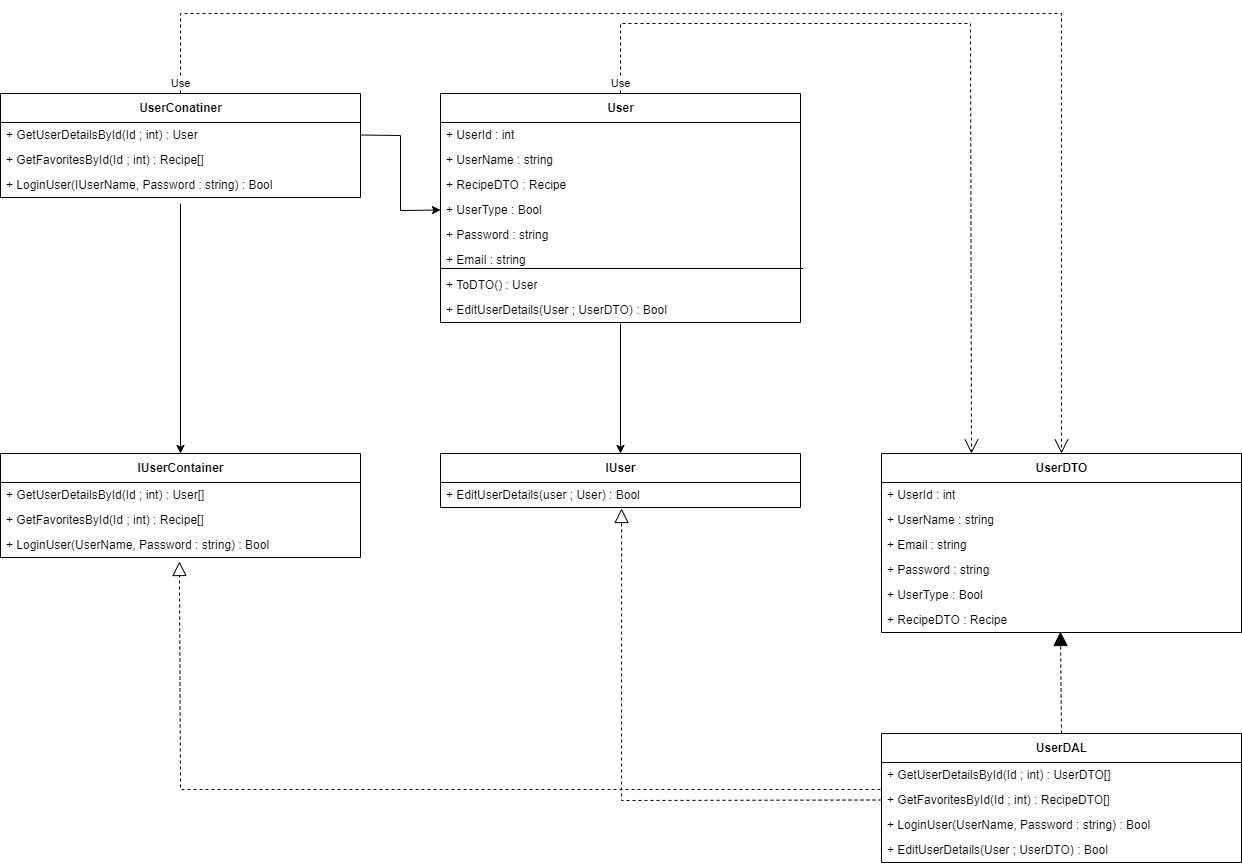

The diagram above was exported from draw.io. Its source (the exported page's mxGraphModel, read from the mxfile embedded in the PNG):
<mxGraphModel dx="2062" dy="2263" grid="1" gridSize="10" guides="1" tooltips="1" connect="1" arrows="1" fold="1" page="1" pageScale="1" pageWidth="827" pageHeight="1169" math="0" shadow="0">
  <root>
    <mxCell id="0" />
    <mxCell id="1" parent="0" />
    <mxCell id="OmsRb-zWK05T9q6EWBDi-1" value="UserDAL" style="swimlane;fontStyle=1;align=center;verticalAlign=middle;childLayout=stackLayout;horizontal=1;startSize=29;horizontalStack=0;resizeParent=1;resizeParentMax=0;resizeLast=0;collapsible=0;marginBottom=0;html=1;" vertex="1" parent="1">
      <mxGeometry x="881" y="440" width="360" height="129" as="geometry" />
    </mxCell>
    <mxCell id="OmsRb-zWK05T9q6EWBDi-78" value="+ GetUserDetailsById(Id ; int) : UserDTO[]" style="text;html=1;strokeColor=none;fillColor=none;align=left;verticalAlign=middle;spacingLeft=4;spacingRight=4;overflow=hidden;rotatable=0;points=[[0,0.5],[1,0.5]];portConstraint=eastwest;" vertex="1" parent="OmsRb-zWK05T9q6EWBDi-1">
      <mxGeometry y="29" width="360" height="25" as="geometry" />
    </mxCell>
    <mxCell id="OmsRb-zWK05T9q6EWBDi-2" value="+ GetFavoritesById(Id ; int) : RecipeDTO[]" style="text;html=1;strokeColor=none;fillColor=none;align=left;verticalAlign=middle;spacingLeft=4;spacingRight=4;overflow=hidden;rotatable=0;points=[[0,0.5],[1,0.5]];portConstraint=eastwest;" vertex="1" parent="OmsRb-zWK05T9q6EWBDi-1">
      <mxGeometry y="54" width="360" height="25" as="geometry" />
    </mxCell>
    <mxCell id="OmsRb-zWK05T9q6EWBDi-60" value="+ LoginUser(UserName, Password : string) : Bool" style="text;html=1;strokeColor=none;fillColor=none;align=left;verticalAlign=middle;spacingLeft=4;spacingRight=4;overflow=hidden;rotatable=0;points=[[0,0.5],[1,0.5]];portConstraint=eastwest;" vertex="1" parent="OmsRb-zWK05T9q6EWBDi-1">
      <mxGeometry y="79" width="360" height="25" as="geometry" />
    </mxCell>
    <mxCell id="OmsRb-zWK05T9q6EWBDi-63" value="+ EditUserDetails(User ; UserDTO) : Bool&amp;nbsp;" style="text;html=1;strokeColor=none;fillColor=none;align=left;verticalAlign=middle;spacingLeft=4;spacingRight=4;overflow=hidden;rotatable=0;points=[[0,0.5],[1,0.5]];portConstraint=eastwest;" vertex="1" parent="OmsRb-zWK05T9q6EWBDi-1">
      <mxGeometry y="104" width="360" height="25" as="geometry" />
    </mxCell>
    <mxCell id="OmsRb-zWK05T9q6EWBDi-10" value="UserDTO" style="swimlane;fontStyle=1;align=center;verticalAlign=middle;childLayout=stackLayout;horizontal=1;startSize=29;horizontalStack=0;resizeParent=1;resizeParentMax=0;resizeLast=0;collapsible=0;marginBottom=0;html=1;" vertex="1" parent="1">
      <mxGeometry x="881" y="160" width="360" height="179" as="geometry" />
    </mxCell>
    <mxCell id="OmsRb-zWK05T9q6EWBDi-11" value="+ UserId : int" style="text;html=1;strokeColor=none;fillColor=none;align=left;verticalAlign=middle;spacingLeft=4;spacingRight=4;overflow=hidden;rotatable=0;points=[[0,0.5],[1,0.5]];portConstraint=eastwest;" vertex="1" parent="OmsRb-zWK05T9q6EWBDi-10">
      <mxGeometry y="29" width="360" height="25" as="geometry" />
    </mxCell>
    <mxCell id="OmsRb-zWK05T9q6EWBDi-12" value="+ UserName : string" style="text;html=1;strokeColor=none;fillColor=none;align=left;verticalAlign=middle;spacingLeft=4;spacingRight=4;overflow=hidden;rotatable=0;points=[[0,0.5],[1,0.5]];portConstraint=eastwest;" vertex="1" parent="OmsRb-zWK05T9q6EWBDi-10">
      <mxGeometry y="54" width="360" height="25" as="geometry" />
    </mxCell>
    <mxCell id="OmsRb-zWK05T9q6EWBDi-13" value="+ Email : string" style="text;html=1;strokeColor=none;fillColor=none;align=left;verticalAlign=middle;spacingLeft=4;spacingRight=4;overflow=hidden;rotatable=0;points=[[0,0.5],[1,0.5]];portConstraint=eastwest;" vertex="1" parent="OmsRb-zWK05T9q6EWBDi-10">
      <mxGeometry y="79" width="360" height="25" as="geometry" />
    </mxCell>
    <mxCell id="OmsRb-zWK05T9q6EWBDi-14" value="+ Password : string" style="text;html=1;strokeColor=none;fillColor=none;align=left;verticalAlign=middle;spacingLeft=4;spacingRight=4;overflow=hidden;rotatable=0;points=[[0,0.5],[1,0.5]];portConstraint=eastwest;" vertex="1" parent="OmsRb-zWK05T9q6EWBDi-10">
      <mxGeometry y="104" width="360" height="25" as="geometry" />
    </mxCell>
    <mxCell id="OmsRb-zWK05T9q6EWBDi-15" value="+ UserType : Bool" style="text;html=1;strokeColor=none;fillColor=none;align=left;verticalAlign=middle;spacingLeft=4;spacingRight=4;overflow=hidden;rotatable=0;points=[[0,0.5],[1,0.5]];portConstraint=eastwest;" vertex="1" parent="OmsRb-zWK05T9q6EWBDi-10">
      <mxGeometry y="129" width="360" height="25" as="geometry" />
    </mxCell>
    <mxCell id="OmsRb-zWK05T9q6EWBDi-58" value="+ RecipeDTO : Recipe" style="text;html=1;strokeColor=none;fillColor=none;align=left;verticalAlign=middle;spacingLeft=4;spacingRight=4;overflow=hidden;rotatable=0;points=[[0,0.5],[1,0.5]];portConstraint=eastwest;" vertex="1" parent="OmsRb-zWK05T9q6EWBDi-10">
      <mxGeometry y="154" width="360" height="25" as="geometry" />
    </mxCell>
    <mxCell id="OmsRb-zWK05T9q6EWBDi-18" value="User" style="swimlane;fontStyle=1;align=center;verticalAlign=middle;childLayout=stackLayout;horizontal=1;startSize=29;horizontalStack=0;resizeParent=1;resizeParentMax=0;resizeLast=0;collapsible=0;marginBottom=0;html=1;" vertex="1" parent="1">
      <mxGeometry x="440" y="-200" width="360" height="229" as="geometry" />
    </mxCell>
    <mxCell id="OmsRb-zWK05T9q6EWBDi-69" value="+ UserId : int" style="text;html=1;strokeColor=none;fillColor=none;align=left;verticalAlign=middle;spacingLeft=4;spacingRight=4;overflow=hidden;rotatable=0;points=[[0,0.5],[1,0.5]];portConstraint=eastwest;" vertex="1" parent="OmsRb-zWK05T9q6EWBDi-18">
      <mxGeometry y="29" width="360" height="25" as="geometry" />
    </mxCell>
    <mxCell id="OmsRb-zWK05T9q6EWBDi-70" value="+ UserName : string" style="text;html=1;strokeColor=none;fillColor=none;align=left;verticalAlign=middle;spacingLeft=4;spacingRight=4;overflow=hidden;rotatable=0;points=[[0,0.5],[1,0.5]];portConstraint=eastwest;" vertex="1" parent="OmsRb-zWK05T9q6EWBDi-18">
      <mxGeometry y="54" width="360" height="25" as="geometry" />
    </mxCell>
    <mxCell id="OmsRb-zWK05T9q6EWBDi-74" value="+ RecipeDTO : Recipe" style="text;html=1;strokeColor=none;fillColor=none;align=left;verticalAlign=middle;spacingLeft=4;spacingRight=4;overflow=hidden;rotatable=0;points=[[0,0.5],[1,0.5]];portConstraint=eastwest;" vertex="1" parent="OmsRb-zWK05T9q6EWBDi-18">
      <mxGeometry y="79" width="360" height="25" as="geometry" />
    </mxCell>
    <mxCell id="OmsRb-zWK05T9q6EWBDi-73" value="+ UserType : Bool" style="text;html=1;strokeColor=none;fillColor=none;align=left;verticalAlign=middle;spacingLeft=4;spacingRight=4;overflow=hidden;rotatable=0;points=[[0,0.5],[1,0.5]];portConstraint=eastwest;" vertex="1" parent="OmsRb-zWK05T9q6EWBDi-18">
      <mxGeometry y="104" width="360" height="25" as="geometry" />
    </mxCell>
    <mxCell id="OmsRb-zWK05T9q6EWBDi-72" value="+ Password : string" style="text;html=1;strokeColor=none;fillColor=none;align=left;verticalAlign=middle;spacingLeft=4;spacingRight=4;overflow=hidden;rotatable=0;points=[[0,0.5],[1,0.5]];portConstraint=eastwest;" vertex="1" parent="OmsRb-zWK05T9q6EWBDi-18">
      <mxGeometry y="129" width="360" height="25" as="geometry" />
    </mxCell>
    <mxCell id="OmsRb-zWK05T9q6EWBDi-71" value="+ Email : string" style="text;html=1;strokeColor=none;fillColor=none;align=left;verticalAlign=middle;spacingLeft=4;spacingRight=4;overflow=hidden;rotatable=0;points=[[0,0.5],[1,0.5]];portConstraint=eastwest;" vertex="1" parent="OmsRb-zWK05T9q6EWBDi-18">
      <mxGeometry y="154" width="360" height="25" as="geometry" />
    </mxCell>
    <mxCell id="OmsRb-zWK05T9q6EWBDi-26" value="+ ToDTO() : User" style="text;html=1;strokeColor=none;fillColor=none;align=left;verticalAlign=middle;spacingLeft=4;spacingRight=4;overflow=hidden;rotatable=0;points=[[0,0.5],[1,0.5]];portConstraint=eastwest;" vertex="1" parent="OmsRb-zWK05T9q6EWBDi-18">
      <mxGeometry y="179" width="360" height="25" as="geometry" />
    </mxCell>
    <mxCell id="OmsRb-zWK05T9q6EWBDi-64" value="+ EditUserDetails(User ; UserDTO) : Bool&amp;nbsp;" style="text;html=1;strokeColor=none;fillColor=none;align=left;verticalAlign=middle;spacingLeft=4;spacingRight=4;overflow=hidden;rotatable=0;points=[[0,0.5],[1,0.5]];portConstraint=eastwest;" vertex="1" parent="OmsRb-zWK05T9q6EWBDi-18">
      <mxGeometry y="204" width="360" height="25" as="geometry" />
    </mxCell>
    <mxCell id="OmsRb-zWK05T9q6EWBDi-75" value="" style="endArrow=none;html=1;rounded=0;exitX=0;exitY=-0.16;exitDx=0;exitDy=0;exitPerimeter=0;entryX=1.008;entryY=-0.16;entryDx=0;entryDy=0;entryPerimeter=0;" edge="1" parent="OmsRb-zWK05T9q6EWBDi-18" source="OmsRb-zWK05T9q6EWBDi-26" target="OmsRb-zWK05T9q6EWBDi-26">
      <mxGeometry width="50" height="50" relative="1" as="geometry">
        <mxPoint x="440" y="220" as="sourcePoint" />
        <mxPoint x="490" y="170" as="targetPoint" />
      </mxGeometry>
    </mxCell>
    <mxCell id="OmsRb-zWK05T9q6EWBDi-29" value="UserConatiner" style="swimlane;fontStyle=1;align=center;verticalAlign=middle;childLayout=stackLayout;horizontal=1;startSize=29;horizontalStack=0;resizeParent=1;resizeParentMax=0;resizeLast=0;collapsible=0;marginBottom=0;html=1;" vertex="1" parent="1">
      <mxGeometry y="-200" width="360" height="104" as="geometry" />
    </mxCell>
    <mxCell id="OmsRb-zWK05T9q6EWBDi-80" value="+ GetUserDetailsById(Id ; int) : User" style="text;html=1;strokeColor=none;fillColor=none;align=left;verticalAlign=middle;spacingLeft=4;spacingRight=4;overflow=hidden;rotatable=0;points=[[0,0.5],[1,0.5]];portConstraint=eastwest;" vertex="1" parent="OmsRb-zWK05T9q6EWBDi-29">
      <mxGeometry y="29" width="360" height="25" as="geometry" />
    </mxCell>
    <mxCell id="OmsRb-zWK05T9q6EWBDi-76" value="+ GetFavoritesById(Id ; int) : Recipe[]" style="text;html=1;strokeColor=none;fillColor=none;align=left;verticalAlign=middle;spacingLeft=4;spacingRight=4;overflow=hidden;rotatable=0;points=[[0,0.5],[1,0.5]];portConstraint=eastwest;" vertex="1" parent="OmsRb-zWK05T9q6EWBDi-29">
      <mxGeometry y="54" width="360" height="25" as="geometry" />
    </mxCell>
    <mxCell id="OmsRb-zWK05T9q6EWBDi-77" value="+ LoginUser(IUserName, Password : string) : Bool" style="text;html=1;strokeColor=none;fillColor=none;align=left;verticalAlign=middle;spacingLeft=4;spacingRight=4;overflow=hidden;rotatable=0;points=[[0,0.5],[1,0.5]];portConstraint=eastwest;" vertex="1" parent="OmsRb-zWK05T9q6EWBDi-29">
      <mxGeometry y="79" width="360" height="25" as="geometry" />
    </mxCell>
    <mxCell id="OmsRb-zWK05T9q6EWBDi-38" value="IUserContainer" style="swimlane;fontStyle=1;align=center;verticalAlign=middle;childLayout=stackLayout;horizontal=1;startSize=29;horizontalStack=0;resizeParent=1;resizeParentMax=0;resizeLast=0;collapsible=0;marginBottom=0;html=1;" vertex="1" parent="1">
      <mxGeometry y="160" width="360" height="104" as="geometry" />
    </mxCell>
    <mxCell id="OmsRb-zWK05T9q6EWBDi-79" value="+ GetUserDetailsById(Id ; int) : User[]" style="text;html=1;strokeColor=none;fillColor=none;align=left;verticalAlign=middle;spacingLeft=4;spacingRight=4;overflow=hidden;rotatable=0;points=[[0,0.5],[1,0.5]];portConstraint=eastwest;" vertex="1" parent="OmsRb-zWK05T9q6EWBDi-38">
      <mxGeometry y="29" width="360" height="25" as="geometry" />
    </mxCell>
    <mxCell id="OmsRb-zWK05T9q6EWBDi-61" value="+ GetFavoritesById(Id ; int) : Recipe[]" style="text;html=1;strokeColor=none;fillColor=none;align=left;verticalAlign=middle;spacingLeft=4;spacingRight=4;overflow=hidden;rotatable=0;points=[[0,0.5],[1,0.5]];portConstraint=eastwest;" vertex="1" parent="OmsRb-zWK05T9q6EWBDi-38">
      <mxGeometry y="54" width="360" height="25" as="geometry" />
    </mxCell>
    <mxCell id="OmsRb-zWK05T9q6EWBDi-62" value="+ LoginUser(UserName, Password : string) : Bool" style="text;html=1;strokeColor=none;fillColor=none;align=left;verticalAlign=middle;spacingLeft=4;spacingRight=4;overflow=hidden;rotatable=0;points=[[0,0.5],[1,0.5]];portConstraint=eastwest;" vertex="1" parent="OmsRb-zWK05T9q6EWBDi-38">
      <mxGeometry y="79" width="360" height="25" as="geometry" />
    </mxCell>
    <mxCell id="OmsRb-zWK05T9q6EWBDi-47" value="IUser" style="swimlane;fontStyle=1;align=center;verticalAlign=middle;childLayout=stackLayout;horizontal=1;startSize=29;horizontalStack=0;resizeParent=1;resizeParentMax=0;resizeLast=0;collapsible=0;marginBottom=0;html=1;" vertex="1" parent="1">
      <mxGeometry x="440" y="160" width="360" height="54" as="geometry" />
    </mxCell>
    <mxCell id="OmsRb-zWK05T9q6EWBDi-48" value="+ EditUserDetails(user ; User) : Bool&amp;nbsp;" style="text;html=1;strokeColor=none;fillColor=none;align=left;verticalAlign=middle;spacingLeft=4;spacingRight=4;overflow=hidden;rotatable=0;points=[[0,0.5],[1,0.5]];portConstraint=eastwest;" vertex="1" parent="OmsRb-zWK05T9q6EWBDi-47">
      <mxGeometry y="29" width="360" height="25" as="geometry" />
    </mxCell>
    <mxCell id="OmsRb-zWK05T9q6EWBDi-49" value="" style="endArrow=classic;html=1;rounded=0;entryX=0.5;entryY=0;entryDx=0;entryDy=0;" edge="1" parent="1" target="OmsRb-zWK05T9q6EWBDi-38">
      <mxGeometry width="50" height="50" relative="1" as="geometry">
        <mxPoint x="180" y="-90" as="sourcePoint" />
        <mxPoint x="140" y="60" as="targetPoint" />
      </mxGeometry>
    </mxCell>
    <mxCell id="OmsRb-zWK05T9q6EWBDi-50" value="" style="endArrow=classic;html=1;rounded=0;" edge="1" parent="1" target="OmsRb-zWK05T9q6EWBDi-47">
      <mxGeometry width="50" height="50" relative="1" as="geometry">
        <mxPoint x="620" y="30" as="sourcePoint" />
        <mxPoint x="190" y="170" as="targetPoint" />
      </mxGeometry>
    </mxCell>
    <mxCell id="OmsRb-zWK05T9q6EWBDi-51" value="" style="endArrow=classic;html=1;rounded=0;exitX=1;exitY=0.5;exitDx=0;exitDy=0;entryX=0;entryY=0.5;entryDx=0;entryDy=0;" edge="1" parent="1" target="OmsRb-zWK05T9q6EWBDi-73">
      <mxGeometry width="50" height="50" relative="1" as="geometry">
        <mxPoint x="360" y="-158.5" as="sourcePoint" />
        <mxPoint x="440" y="-158.5" as="targetPoint" />
        <Array as="points">
          <mxPoint x="400" y="-158" />
          <mxPoint x="400" y="-83" />
        </Array>
      </mxGeometry>
    </mxCell>
    <mxCell id="OmsRb-zWK05T9q6EWBDi-52" value="" style="endArrow=block;dashed=1;endFill=0;endSize=12;html=1;rounded=0;entryX=0.503;entryY=1.04;entryDx=0;entryDy=0;entryPerimeter=0;exitX=0;exitY=0.5;exitDx=0;exitDy=0;" edge="1" parent="1" source="OmsRb-zWK05T9q6EWBDi-2" target="OmsRb-zWK05T9q6EWBDi-48">
      <mxGeometry width="160" relative="1" as="geometry">
        <mxPoint x="881" y="581.5" as="sourcePoint" />
        <mxPoint x="630" y="430" as="targetPoint" />
        <Array as="points">
          <mxPoint x="621" y="507" />
        </Array>
      </mxGeometry>
    </mxCell>
    <mxCell id="OmsRb-zWK05T9q6EWBDi-53" value="" style="endArrow=block;dashed=1;endFill=0;endSize=12;html=1;rounded=0;entryX=0.497;entryY=1.16;entryDx=0;entryDy=0;entryPerimeter=0;" edge="1" parent="1" target="OmsRb-zWK05T9q6EWBDi-62">
      <mxGeometry width="160" relative="1" as="geometry">
        <mxPoint x="880" y="496" as="sourcePoint" />
        <mxPoint x="180" y="390" as="targetPoint" />
        <Array as="points">
          <mxPoint x="180" y="496" />
        </Array>
      </mxGeometry>
    </mxCell>
    <mxCell id="OmsRb-zWK05T9q6EWBDi-54" value="" style="endArrow=block;dashed=1;endFill=1;endSize=12;html=1;rounded=0;strokeColor=default;exitX=0.5;exitY=0;exitDx=0;exitDy=0;entryX=0.497;entryY=0.96;entryDx=0;entryDy=0;entryPerimeter=0;" edge="1" parent="1" source="OmsRb-zWK05T9q6EWBDi-1">
      <mxGeometry width="160" relative="1" as="geometry">
        <mxPoint x="690" y="450" as="sourcePoint" />
        <mxPoint x="1059.92" y="338" as="targetPoint" />
      </mxGeometry>
    </mxCell>
    <mxCell id="OmsRb-zWK05T9q6EWBDi-55" value="Use" style="endArrow=open;endSize=12;dashed=1;html=1;rounded=0;strokeColor=default;exitX=0.5;exitY=0;exitDx=0;exitDy=0;entryX=0.5;entryY=0;entryDx=0;entryDy=0;" edge="1" parent="1" source="OmsRb-zWK05T9q6EWBDi-29" target="OmsRb-zWK05T9q6EWBDi-10">
      <mxGeometry x="-0.9857" width="160" relative="1" as="geometry">
        <mxPoint x="270" y="-270" as="sourcePoint" />
        <mxPoint x="430" y="-270" as="targetPoint" />
        <Array as="points">
          <mxPoint x="180" y="-280" />
          <mxPoint x="1061" y="-280" />
        </Array>
        <mxPoint as="offset" />
      </mxGeometry>
    </mxCell>
    <mxCell id="OmsRb-zWK05T9q6EWBDi-56" value="Use" style="endArrow=open;endSize=12;dashed=1;html=1;rounded=0;strokeColor=default;exitX=0.5;exitY=0;exitDx=0;exitDy=0;entryX=0.25;entryY=0;entryDx=0;entryDy=0;" edge="1" parent="1" source="OmsRb-zWK05T9q6EWBDi-18" target="OmsRb-zWK05T9q6EWBDi-10">
      <mxGeometry x="-0.9765" width="160" relative="1" as="geometry">
        <mxPoint x="190" y="-190" as="sourcePoint" />
        <mxPoint x="1071" y="170" as="targetPoint" />
        <Array as="points">
          <mxPoint x="620" y="-270" />
          <mxPoint x="970" y="-270" />
        </Array>
        <mxPoint as="offset" />
      </mxGeometry>
    </mxCell>
  </root>
</mxGraphModel>